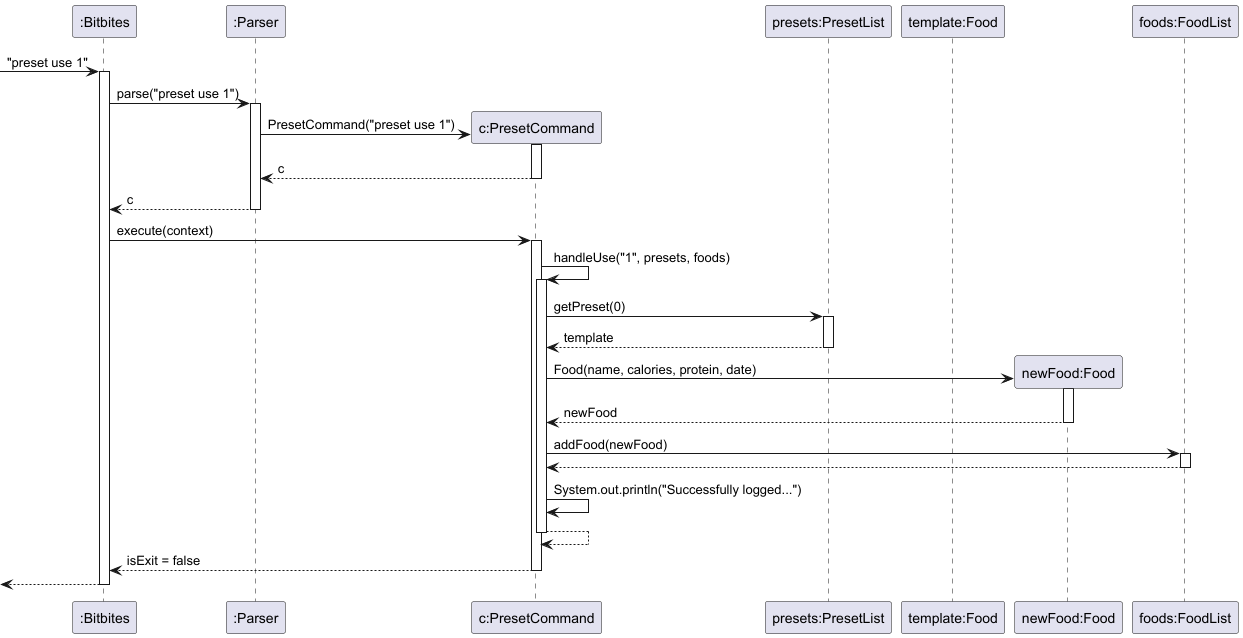

The diagram above was rendered by PlantUML. Its source (embedded in the PNG):
@startuml
skinparam ArrowFontStyle normal

participant ":Bitbites" as Bitbites
participant ":Parser" as Parser
participant "c:PresetCommand" as PresetCommand

participant "presets:PresetList" as PresetList
participant "template:Food" as TemplateFood
participant "newFood:Food" as NewFood
participant "foods:FoodList" as FoodList

-> Bitbites : "preset use 1"
activate Bitbites

Bitbites -> Parser : parse("preset use 1")
activate Parser

create PresetCommand
Parser -> PresetCommand : PresetCommand("preset use 1")
activate PresetCommand
PresetCommand --> Parser : c
deactivate PresetCommand

Parser --> Bitbites : c
deactivate Parser

Bitbites -> PresetCommand : execute(context)
activate PresetCommand

PresetCommand -> PresetCommand : handleUse("1", presets, foods)
activate PresetCommand

PresetCommand -> PresetList : getPreset(0)
activate PresetList
PresetList --> PresetCommand : template
deactivate PresetList

create NewFood
PresetCommand -> NewFood : Food(name, calories, protein, date)
activate NewFood
NewFood --> PresetCommand : newFood
deactivate NewFood

PresetCommand -> FoodList : addFood(newFood)
activate FoodList
FoodList --> PresetCommand
deactivate FoodList

PresetCommand -> PresetCommand : System.out.println("Successfully logged...")

PresetCommand --> PresetCommand
deactivate PresetCommand

PresetCommand --> Bitbites : isExit = false
deactivate PresetCommand

<-- Bitbites
deactivate Bitbites
@enduml